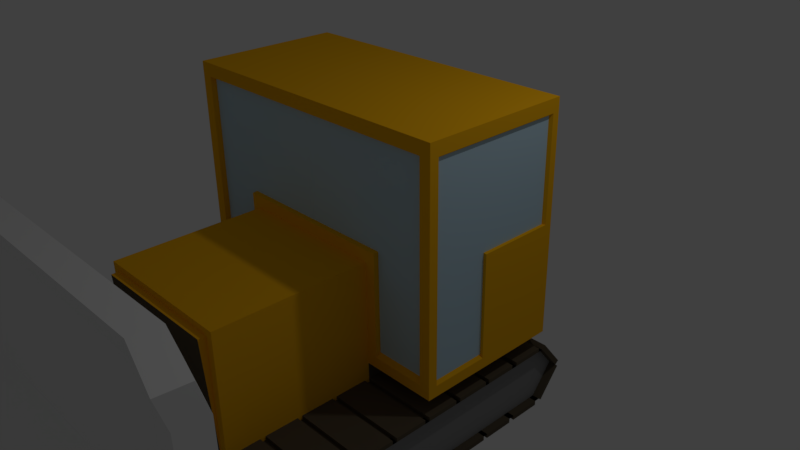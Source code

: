 # Source: DozerWithScoop.blend  (saved by Blender 2.77.0; exported with 4.5.12 LTS)
import bpy
from mathutils import Matrix  # noqa: F401  (used for matrix-valued properties, if any)

bpy.ops.wm.read_factory_settings(use_empty=True)
scene = bpy.context.scene
scene.name = 'Scene'

# ---- collections
col_collection_1 = bpy.data.collections.new('Collection 1'); scene.collection.children.link(col_collection_1)
col_collection_2 = bpy.data.collections.new('Collection 2'); scene.collection.children.link(col_collection_2)

# ---- materials (node trees are filled in below, after node groups)
mat_paint = bpy.data.materials.new('Paint')
mat_paint.alpha_threshold = 0.0
mat_paint.use_transparent_shadow = False
mat_paint.diffuse_color = (0.9387, 0.4678, 0.008023, 1.0)
mat_paint.roughness = 0.5
mat_paint.line_color = (0.0, 0.0, 0.0, 1.0)
mat_window = bpy.data.materials.new('Window')
mat_window.alpha_threshold = 0.0
mat_window.use_transparent_shadow = False
mat_window.diffuse_color = (0.5035, 0.6864, 0.7991, 1.0)
mat_window.roughness = 0.5
mat_track = bpy.data.materials.new('Track')
mat_track.alpha_threshold = 0.0
mat_track.use_transparent_shadow = False
mat_track.diffuse_color = (0.0999, 0.07991, 0.05329, 1.0)
mat_track.roughness = 0.5
mat_metal = bpy.data.materials.new('Metal')
mat_metal.alpha_threshold = 0.0
mat_metal.use_transparent_shadow = False
mat_metal.diffuse_color = (0.2598, 0.2598, 0.2598, 1.0)
mat_metal.roughness = 0.5

# ---- material node trees

# ---- world
world_world = bpy.data.worlds.new('World'); scene.world = world_world
world_world.color = (0.05088, 0.05088, 0.05088)
world_world.use_sun_shadow = False
world_world.sun_shadow_jitter_overblur = 0.0
world_world.cycles.sampling_method = 'MANUAL'

# ---- cameras
cam_camera = bpy.data.cameras.new('Camera')
cam_camera.clip_end = 100.0
cam_camera.lens = 35.0
cam_camera.sensor_width = 32.0
cam_camera.sensor_height = 18.0
cam_camera.ortho_scale = 7.314
cam_camera.dof.focus_distance = 0.0
cam_camera.dof.aperture_fstop = 128.0

# ---- lights
light_lamp = bpy.data.lights.new('Lamp', 'POINT')
light_lamp.transmission_factor = 0.0
light_lamp.cutoff_distance = 30.0
light_lamp.energy = 100.0
light_lamp.shadow_buffer_clip_start = 1.001
light_lamp.shadow_soft_size = 0.1
light_lamp.shadow_maximum_resolution = 0.006
light_lamp.use_absolute_resolution = True

# ---- meshes
me_cube = bpy.data.meshes.new('Cube')
me_cube.from_pydata([(1.0, 1.0, -0.6933), (1.0, -2.991, -0.6933), (8.941e-08, -0.9955, -0.6933), (-1.49e-07, -0.9955, 0.6551), (1.0, 1.058, 0.6551), (1.0, -2.991, 0.6551), (1.0, -0.9955, 0.6551), (1.0, -0.9955, -0.6933), (1.788e-07, 1.0, -0.6933), (0.0, -2.991, -0.6933), (2.384e-07, 1.058, 0.6551), (-5.364e-07, -2.991, 0.6551), (2.004, 1.0, -0.6933), (2.004, 1.0, 0.6551), (2.004, -0.9955, 0.6551), (2.004, -0.9955, -0.6933), (-1.49e-07, -0.9955, 2.343), (1.0, -0.9955, 2.343), (2.384e-07, 1.0, 2.343), (1.0, 1.0, 2.343), (2.004, 1.0, 2.343), (2.004, -0.9955, 2.343), (1.0, -0.9955, -1.724), (1.0, -2.991, -1.724), (8.941e-08, -0.9955, -1.724), (0.0, -2.991, -1.724), (1.0, 1.0, -1.724), (1.788e-07, 1.0, -1.724), (8.941e-08, -0.9955, -0.9648), (0.0, -2.991, -0.9648), (1.0, 1.0, -0.9648), (1.788e-07, 1.0, -0.9648), (1.0, -2.991, -0.9648), (1.0, -0.9955, -0.9648), (2.017, -0.9955, -1.724), (2.017, -2.991, -1.724), (2.017, 1.0, -1.724), (2.017, 1.0, -0.9648), (2.017, -2.991, -0.9648), (2.017, -0.9955, -0.9648), (1.0, -1.993, -1.724), (1.0, -1.993, -0.9648), (2.017, -1.993, -1.724), (2.017, -1.993, -0.9648), (1.0, -2.492, -1.724), (1.0, -2.492, -0.9648), (2.017, -2.492, -1.724), (2.017, -2.492, -0.9648), (1.0, -1.494, -1.724), (1.0, -1.494, -0.9648), (2.017, -1.494, -0.9648), (2.017, -1.494, -1.724), (1.0, 0.002259, -1.724), (1.0, 0.002259, -0.9648), (2.017, 0.002259, -1.724), (2.017, 0.002259, -0.9648), (1.0, -0.4966, -1.724), (2.017, -0.4966, -1.724), (1.0, -0.4966, -0.9648), (2.017, -0.4966, -0.9648), (1.0, 0.5011, -0.9648), (2.017, 0.5011, -0.9648), (1.0, 0.5011, -1.724), (2.017, 0.5011, -1.724), (1.0, -2.565, -1.724), (2.017, -2.565, -1.724), (1.0, -2.565, -0.9648), (2.017, -2.565, -0.9648), (1.0, -2.058, -0.9648), (2.017, -2.058, -0.9648), (1.0, -2.058, -1.724), (2.017, -2.058, -1.724), (1.0, -1.557, -1.724), (2.017, -1.557, -1.724), (1.0, -1.557, -0.9648), (2.017, -1.557, -0.9648), (1.0, -1.063, -0.9648), (2.017, -1.063, -0.9648), (1.0, -1.063, -1.724), (2.017, -1.063, -1.724), (1.0, -0.5636, -1.724), (2.017, -0.5636, -1.724), (1.0, -0.5636, -0.9648), (2.017, -0.5636, -0.9648), (1.0, -0.05693, -0.9648), (2.017, -0.05693, -0.9648), (1.0, -0.05693, -1.724), (2.017, -0.05693, -1.724), (1.0, 0.4226, -1.724), (2.017, 0.4226, -1.724), (1.0, 0.4226, -0.9648), (2.017, 0.4226, -0.9648), (1.0, 0.9311, -0.9648), (2.017, 0.9311, -0.9648), (1.0, 0.9311, -1.724), (2.017, 0.9311, -1.724), (1.0, -2.991, -0.913), (2.017, -2.991, -0.913), (2.017, -0.9955, -0.913), (1.0, -0.9955, -0.913), (1.0, -1.993, -0.913), (2.017, -1.993, -0.913), (1.0, -2.492, -0.913), (2.017, -2.492, -0.913), (1.0, -1.494, -0.913), (2.017, -1.494, -0.913), (1.0, 0.002259, -0.913), (2.017, 0.002259, -0.913), (1.0, -0.4966, -0.913), (2.017, -0.4966, -0.913), (1.0, 0.5011, -0.913), (2.017, 0.5011, -0.913), (1.0, -2.565, -0.913), (2.017, -2.565, -0.913), (1.0, -2.058, -0.913), (2.017, -2.058, -0.913), (1.0, -1.557, -0.913), (2.017, -1.557, -0.913), (1.0, -1.063, -0.913), (2.017, -1.063, -0.913), (1.0, -0.5636, -0.913), (2.017, -0.5636, -0.913), (1.0, -0.05693, -0.913), (2.017, -0.05693, -0.913), (1.0, 0.4226, -0.913), (2.017, 0.4226, -0.913), (1.0, 0.9311, -0.913), (2.017, 0.9311, -0.913), (1.0, -2.565, -1.786), (1.0, -2.991, -1.786), (1.0, -0.5636, -1.786), (1.0, -0.9955, -1.786), (1.0, -1.557, -1.786), (1.0, -1.993, -1.786), (2.017, -2.565, -1.786), (2.017, -2.991, -1.786), (2.017, -0.5636, -1.786), (2.017, -0.9955, -1.786), (2.017, -1.557, -1.786), (2.017, -1.993, -1.786), (1.0, -2.058, -1.786), (1.0, -2.492, -1.786), (2.017, -2.058, -1.786), (2.017, -2.492, -1.786), (1.0, -1.063, -1.786), (1.0, -1.494, -1.786), (2.017, -1.063, -1.786), (2.017, -1.494, -1.786), (1.0, 0.4226, -1.786), (1.0, 0.002259, -1.786), (2.017, 0.4226, -1.786), (2.017, 0.002259, -1.786), (1.0, -0.05693, -1.786), (1.0, -0.4966, -1.786), (2.017, -0.05693, -1.786), (2.017, -0.4966, -1.786), (1.0, 0.9311, -1.786), (1.0, 0.5011, -1.786), (2.017, 0.9311, -1.786), (2.017, 0.5011, -1.786), (1.0, -3.058, -1.724), (1.0, -3.058, -0.9648), (2.017, -3.058, -0.9648), (2.017, -3.058, -1.724), (1.0, 1.307, -1.344), (2.017, 1.307, -1.344), (1.0, -3.356, -1.344), (2.017, -3.356, -1.344), (1.0, 1.054, -0.9213), (2.017, 1.054, -0.9213), (1.0, 1.361, -1.301), (2.017, 1.361, -1.301), (1.0, 1.35, -1.379), (1.0, 1.043, -1.759), (2.017, 1.35, -1.379), (2.017, 1.043, -1.759), (1.0, -3.397, -1.312), (1.0, -3.098, -0.9328), (2.017, -3.098, -0.9328), (2.017, -3.397, -1.312), (2.017, -3.092, -1.751), (1.0, -3.092, -1.751), (1.0, -3.391, -1.372), (2.017, -3.391, -1.372), (1.92, -2.565, -1.724), (1.92, -2.991, -1.724), (1.92, -0.5636, -1.724), (1.92, -0.9955, -1.724), (1.92, 1.307, -1.344), (1.92, 1.0, -1.724), (1.92, -2.991, -0.9648), (1.92, -0.9955, -0.9648), (1.92, 0.9311, -0.9648), (1.92, 1.0, -0.9648), (1.92, -1.063, -0.9648), (1.92, -1.557, -1.724), (1.92, -1.993, -1.724), (1.92, -2.058, -0.9648), (1.92, -1.993, -0.9648), (1.92, -2.058, -1.724), (1.92, -2.492, -1.724), (1.92, -2.565, -0.9648), (1.92, -2.492, -0.9648), (1.92, -1.557, -0.9648), (1.92, -1.494, -0.9648), (1.92, -1.063, -1.724), (1.92, -1.494, -1.724), (1.92, 0.4226, -1.724), (1.92, 0.002259, -1.724), (1.92, -0.05693, -0.9648), (1.92, 0.002259, -0.9648), (1.92, -0.05693, -1.724), (1.92, -0.4966, -1.724), (1.92, -0.5636, -0.9648), (1.92, -0.4966, -0.9648), (1.92, 0.4226, -0.9648), (1.92, 0.5011, -0.9648), (1.92, 0.9311, -1.724), (1.92, 0.5011, -1.724), (1.92, -3.356, -1.344), (1.92, -3.058, -0.9648), (1.92, -3.058, -1.724), (1.0, 1.0, 2.169), (2.004, 1.0, 2.169), (2.384e-07, 0.9553, 2.169), (-1.49e-07, -0.9955, 2.169), (1.0, -0.9955, 2.169), (2.004, -0.9955, 2.169), (2.004, 1.0, 0.8136), (1.0, 1.0, 0.8136), (2.384e-07, 0.9553, 0.8136), (-1.49e-07, -0.9955, 0.8136), (1.0, -0.9955, 0.8136), (2.004, -0.9955, 0.8136), (1.857, -0.9955, -0.6933), (1.857, -0.9955, 0.6551), (1.857, 1.058, 0.6551), (1.857, 1.0, -0.6933), (1.857, -0.9955, 2.343), (1.857, 1.0, 2.343), (1.857, -0.9955, 2.169), (1.857, 1.0, 2.169), (1.857, 1.0, 0.8136), (1.857, -0.9955, 0.8136), (1.142, -0.9955, 0.6551), (1.142, 1.0, -0.6933), (1.142, -0.9955, 2.343), (1.142, -0.9955, 2.169), (1.142, -0.9955, 0.8136), (1.142, -0.9955, -0.6933), (1.142, 1.058, 0.6551), (1.142, 1.0, 2.343), (1.142, 1.0, 2.169), (1.142, 1.0, 0.8136), (1.0, 1.154, -0.5495), (2.004, 1.0, -0.5495), (1.0, -2.991, -0.5495), (1.0, -0.9955, -0.5495), (1.852e-07, 1.154, -0.5495), (-5.72e-08, -2.991, -0.5495), (2.004, -0.9955, -0.5495), (1.857, -0.9955, -0.5495), (1.857, 1.058, -0.5495), (1.142, 1.058, -0.5495), (1.142, -0.9955, -0.5495), (0.03425, -0.9281, 0.8194), (0.03425, -0.9281, 2.135), (1.005, -0.9281, 0.8194), (1.005, -0.9281, 2.135), (1.142, -0.9281, 2.135), (1.142, -0.9281, 0.8194), (1.837, -0.9281, 0.6656), (1.837, -0.9281, 0.8194), (1.837, -0.9281, 2.135), (1.837, -0.9281, -0.5036), (1.142, -0.9281, 0.6656), (1.142, -0.9281, -0.5036), (-1.347e-07, -0.9218, 0.8136), (-1.363e-07, -0.93, 2.137), (1.0, 0.002259, -0.6933), (2.004, 0.002259, -0.6933), (2.004, 0.002258, 0.6551), (4.47e-08, 0.002259, 2.343), (1.0, 0.002258, 2.343), (2.004, 0.002258, 2.343), (2.004, 0.002258, 2.169), (2.004, 0.002258, 0.8136), (1.857, 0.002258, 2.343), (1.857, 0.002259, -0.6933), (1.142, 0.002259, -0.6933), (1.142, 0.002258, 2.343), (2.004, 0.002259, -0.5495), (1.0, -0.8781, -0.6933), (2.004, -0.8781, -0.6933), (2.004, -0.8781, 0.6551), (-1.262e-07, -0.8781, 2.343), (1.0, -0.8781, 2.343), (2.004, -0.8781, 2.343), (2.004, -0.8781, 2.169), (2.004, -0.8781, 0.8136), (1.857, -0.8781, -0.6933), (1.142, -0.8781, -0.6933), (2.004, -0.8781, -0.5495), (1.857, -0.8781, 2.343), (1.142, -0.8781, 2.343), (1.857, -0.1222, 2.343), (1.142, -0.1222, 2.343), (1.0, -0.1222, -0.6933), (2.004, -0.1222, -0.6933), (2.004, -0.1222, 0.6551), (2.054e-08, -0.1222, 2.343), (1.0, -0.1222, 2.343), (2.004, -0.1222, 2.343), (2.004, -0.1222, 2.169), (2.004, -0.1222, 0.8136), (1.857, -0.1222, -0.6933), (1.142, -0.1222, -0.6933), (2.004, -0.1222, -0.5495), (1.857, 0.905, 2.343), (1.142, 0.905, 2.343), (1.0, 0.905, -0.6933), (2.004, 0.905, -0.6933), (2.004, 0.905, 0.6551), (2.2e-07, 0.905, 2.343), (1.0, 0.905, 2.343), (2.004, 0.905, 2.343), (2.004, 0.905, 2.169), (2.004, 0.905, 0.8136), (1.857, 0.905, -0.6933), (1.142, 0.905, -0.6933), (2.004, 0.905, -0.5495), (1.964, 0.8785, 2.141), (1.964, -0.00223, 2.141), (1.964, 0.8785, 0.8184), (1.964, -0.00223, 0.8184), (1.964, -0.1236, 0.6638), (1.964, -0.8612, 0.6638), (1.964, -0.1236, 2.141), (1.964, -0.8612, 2.141), (1.964, -0.1236, 0.8184), (1.964, -0.8612, 0.8184), (1.964, -0.1236, -0.5115), (1.964, -0.8612, -0.5115), (1.0, 0.9553, 0.8273), (1.0, 0.9553, 2.156), (0.02029, 0.9553, 0.8273), (0.02029, 0.9553, 2.156), (1.139, 0.9553, 2.156), (1.84, 0.9553, 2.156), (1.139, 0.9553, 0.8273), (1.84, 0.9553, 0.8273), (0.8942, -0.9955, 0.6551), (0.8942, 1.0, -0.6933), (0.8942, -2.991, -0.6933), (0.8943, 1.058, 0.6551), (0.8942, -2.991, 0.6551), (0.8942, -0.9955, 2.343), (0.8943, 1.0, 2.343), (0.8942, 1.0, -1.724), (0.8942, -2.991, -1.724), (0.8942, -2.991, -0.9648), (0.8942, 1.0, -0.9648), (0.8942, -0.9955, 2.169), (0.8943, 0.9953, 2.169), (0.8943, 0.9953, 0.8136), (0.8942, -0.9955, 0.8136), (0.8942, -2.991, -0.5495), (0.8942, 1.154, -0.5495), (0.9022, -0.9281, 2.135), (0.9022, -0.9281, 0.8194), (0.8943, 0.002259, 2.343), (0.8942, -0.8781, 2.343), (0.8942, -0.1222, 2.343), (0.8943, 0.905, 2.343), (0.8964, 0.9553, 2.156), (0.8964, 0.9553, 0.8273), (1.0, 1.154, 0.5665), (2.004, 1.0, 0.5665), (1.0, -2.991, 0.5665), (2.345e-07, 1.154, 0.5665), (1.857, -0.9955, 0.5665), (1.142, -0.9955, 0.5665), (1.0, -0.9955, 0.5665), (-5.012e-07, -2.991, 0.5665), (2.004, -0.9955, 0.5665), (1.857, 1.058, 0.5665), (1.142, 1.058, 0.5665), (1.837, -0.9281, 0.5796), (1.142, -0.9281, 0.5796), (2.004, 0.002258, 0.5665), (2.004, -0.8781, 0.5665), (2.004, -0.1222, 0.5665), (2.004, 0.905, 0.5665), (1.964, -0.8612, 0.5774), (1.964, -0.1236, 0.5774), (0.8943, 1.154, 0.5665), (0.8942, -2.991, 0.5665), (0.8942, -3.011, -0.6928), (-2.98e-08, -3.011, -0.6928), (-8.941e-08, -3.019, -0.5492), (-2.98e-08, -2.995, -0.9638), (-5.364e-07, -3.086, 0.5648), (0.8942, -3.019, -0.5492), (0.8942, -2.995, -0.9638), (0.8942, -3.086, 0.5648)], [], [(385, 236, 13, 377), (164, 26, 30), (382, 6, 5, 378), (390, 294, 14, 384), (261, 234, 15, 260), (363, 224, 18, 357), (367, 352, 8, 258), (396, 355, 11, 383), (351, 3, 11, 355), (29, 28, 24, 25), (252, 222, 19, 251), (328, 237, 12, 321), (371, 295, 16, 356), (303, 238, 21, 297), (224, 278, 225, 16, 295, 310, 282, 323, 18), (362, 226, 17, 356), (240, 227, 21, 238), (326, 223, 20, 325), (47, 67, 201, 202), (41, 43, 101, 100), (28, 31, 27, 24), (360, 29, 25, 359), (30, 37, 169, 168), (39, 83, 121, 98), (70, 40, 42, 71), (69, 47, 202, 197), (366, 396, 404, 402), (2, 8, 31, 28), (9, 2, 28, 29), (352, 0, 30, 361), (54, 89, 207, 208), (39, 77, 194, 191), (78, 22, 34, 79), (49, 50, 105, 104), (38, 32, 161, 162), (94, 26, 36, 95), (64, 44, 46, 65), (90, 53, 106, 124), (72, 48, 51, 73), (43, 75, 117, 101), (61, 91, 215, 216), (86, 52, 54, 87), (82, 33, 99, 120), (46, 71, 199, 200), (80, 56, 57, 81), (38, 67, 113, 97), (37, 93, 192, 193), (165, 37, 193, 188), (74, 41, 100, 116), (88, 62, 63, 89), (44, 70, 140, 141), (91, 55, 210, 215), (45, 66, 67, 47), (41, 68, 69, 43), (83, 39, 191, 213), (80, 81, 136, 130), (72, 73, 138, 132), (49, 74, 75, 50), (75, 43, 198, 203), (36, 165, 188, 189), (33, 76, 77, 39), (23, 64, 128, 129), (64, 65, 134, 128), (58, 82, 83, 59), (67, 38, 190, 201), (89, 63, 218, 207), (53, 84, 85, 55), (57, 56, 153, 155), (51, 48, 145, 147), (34, 81, 186, 187), (60, 90, 91, 61), (30, 92, 93, 37), (59, 83, 213, 214), (81, 34, 137, 136), (116, 100, 101, 117), (112, 96, 97, 113), (120, 99, 98, 121), (114, 102, 103, 115), (118, 104, 105, 119), (124, 106, 107, 125), (122, 108, 109, 123), (126, 110, 111, 127), (58, 59, 109, 108), (55, 91, 125, 107), (75, 74, 116, 117), (67, 66, 112, 113), (83, 82, 120, 121), (68, 45, 102, 114), (76, 49, 104, 118), (91, 90, 124, 125), (47, 69, 115, 103), (32, 38, 97, 96), (84, 58, 108, 122), (50, 77, 119, 105), (33, 39, 98, 99), (92, 60, 110, 126), (59, 85, 123, 109), (61, 93, 127, 111), (53, 55, 107, 106), (69, 68, 114, 115), (45, 47, 103, 102), (60, 61, 111, 110), (77, 76, 118, 119), (93, 92, 126, 127), (85, 84, 122, 123), (66, 32, 96, 112), (129, 128, 134, 135), (141, 140, 142, 143), (133, 132, 138, 139), (145, 144, 146, 147), (131, 130, 136, 137), (153, 152, 154, 155), (149, 148, 150, 151), (157, 156, 158, 159), (88, 89, 150, 148), (52, 88, 148, 149), (71, 46, 143, 142), (22, 80, 130, 131), (89, 54, 151, 150), (62, 94, 156, 157), (95, 63, 159, 158), (54, 52, 149, 151), (46, 44, 141, 143), (34, 22, 131, 137), (48, 78, 144, 145), (63, 62, 157, 159), (35, 23, 129, 135), (56, 86, 152, 153), (70, 71, 142, 140), (78, 79, 146, 144), (73, 42, 139, 138), (87, 57, 155, 154), (86, 87, 154, 152), (94, 95, 158, 156), (65, 35, 135, 134), (79, 51, 147, 146), (40, 72, 132, 133), (42, 40, 133, 139), (160, 163, 180, 181), (23, 35, 163, 160), (32, 23, 160, 166, 161), (163, 35, 185, 221), (26, 164, 172, 173), (162, 161, 177, 178), (170, 168, 169, 171), (165, 164, 170, 171), (164, 30, 168, 170), (37, 165, 171, 169), (173, 172, 174, 175), (164, 165, 174, 172), (165, 36, 175, 174), (36, 26, 173, 175), (177, 176, 179, 178), (167, 162, 178, 179), (166, 167, 179, 176), (161, 166, 176, 177), (182, 181, 180, 183), (163, 167, 183, 180), (167, 166, 182, 183), (166, 160, 181, 182), (203, 198, 196, 195), (197, 202, 200, 199), (201, 190, 185, 184), (213, 191, 187, 186), (194, 204, 206, 205), (215, 210, 208, 207), (209, 214, 212, 211), (192, 216, 218, 217), (202, 201, 184, 200), (198, 197, 199, 196), (204, 203, 195, 206), (191, 194, 205, 187), (214, 213, 186, 212), (210, 209, 211, 208), (216, 215, 207, 218), (193, 192, 217, 189, 188), (185, 190, 220, 219, 221), (167, 163, 221, 219), (77, 50, 204, 194), (55, 85, 209, 210), (85, 59, 214, 209), (63, 95, 217, 218), (93, 61, 216, 192), (71, 42, 196, 199), (79, 34, 187, 205), (87, 54, 208, 211), (162, 167, 219, 220), (95, 36, 189, 217), (42, 73, 195, 196), (57, 87, 211, 212), (50, 75, 203, 204), (65, 46, 200, 184), (43, 69, 197, 198), (38, 162, 220, 190), (73, 51, 206, 195), (35, 65, 184, 185), (51, 79, 205, 206), (81, 57, 212, 186), (0, 320, 279, 307, 292, 7, 33, 82, 58, 84, 53, 90, 60, 92, 30), (7, 1, 32, 66, 45, 68, 41, 74, 49, 76, 33), (358, 361, 30, 26), (358, 359, 25, 24, 27), (327, 228, 223, 326), (243, 233, 227, 240), (380, 235, 271, 387), (231, 265, 277), (364, 230, 345, 375), (252, 241, 348, 347), (354, 10, 230, 364), (250, 4, 229, 253), (10, 3, 231, 277, 230), (351, 6, 232, 365), (235, 14, 233, 243), (322, 13, 228, 327), (362, 225, 266, 368), (13, 236, 242, 228), (228, 242, 241, 223), (365, 232, 267, 369), (247, 240, 238, 246), (304, 246, 238, 303), (329, 245, 237, 328), (223, 241, 239, 20), (264, 249, 234, 261), (386, 250, 236, 385), (376, 4, 250, 386), (257, 7, 249, 264), (320, 0, 245, 329), (296, 17, 246, 304), (226, 247, 246, 17), (381, 264, 276, 388), (6, 244, 248, 232), (236, 250, 253, 242), (253, 229, 343, 349), (241, 252, 251, 239), (382, 257, 264, 381), (0, 254, 263, 245), (245, 263, 262, 237), (247, 226, 268, 269), (29, 360, 403, 400), (395, 367, 258, 379), (380, 261, 260, 384), (293, 302, 260, 15), (7, 257, 256, 1), (237, 262, 255, 12), (369, 267, 268, 368), (275, 271, 272, 270), (270, 272, 273, 269), (267, 270, 269, 268), (388, 276, 274, 387), (232, 248, 270, 267), (248, 244, 275, 270), (240, 247, 269, 273), (243, 240, 273, 272), (266, 225, 278), (264, 261, 274, 276), (235, 243, 272, 271), (266, 278, 277, 265), (321, 330, 291, 280), (324, 283, 290, 319), (307, 279, 289, 316), (316, 289, 288, 315), (319, 290, 287, 318), (309, 281, 286, 314), (309, 314, 339, 335), (313, 285, 284, 312), (318, 287, 284, 325), (373, 323, 282, 370), (315, 288, 280, 308), (392, 322, 281, 389), (234, 300, 293, 15), (227, 298, 297, 21), (233, 299, 298, 227), (14, 294, 299, 233), (249, 301, 300, 234), (7, 292, 301, 249), (308, 317, 302, 293), (311, 296, 304, 306), (306, 304, 303, 305), (305, 303, 297, 312), (372, 310, 295, 371), (313, 298, 338, 337), (389, 281, 309, 391), (370, 282, 310, 372), (287, 305, 312, 284), (290, 306, 305, 287), (283, 311, 306, 290), (280, 291, 317, 308), (300, 315, 308, 293), (298, 313, 312, 297), (286, 327, 333, 334), (285, 313, 337, 332), (301, 316, 315, 300), (292, 307, 316, 301), (377, 13, 322, 392), (357, 18, 323, 373), (239, 318, 325, 20), (251, 319, 318, 239), (19, 324, 319, 251), (12, 255, 330, 321), (279, 320, 329, 289), (289, 329, 328, 288), (281, 322, 327, 286), (299, 294, 336, 340), (285, 326, 325, 284), (288, 328, 321, 280), (339, 334, 332, 337), (394, 335, 336, 393), (340, 339, 337, 338), (336, 335, 339, 340), (334, 333, 331, 332), (302, 317, 341, 342), (314, 286, 334, 339), (390, 302, 342, 393), (327, 326, 331, 333), (391, 309, 335, 394), (298, 299, 340, 338), (326, 285, 332, 331), (349, 343, 344, 347), (375, 345, 346, 374), (350, 349, 347, 348), (241, 242, 350, 348), (242, 253, 349, 350), (222, 252, 347, 344), (230, 224, 346, 345), (363, 222, 344, 374), (224, 363, 374, 346), (343, 375, 374, 344), (19, 357, 373, 324), (283, 370, 372, 311), (311, 372, 371, 296), (324, 373, 370, 283), (265, 369, 368, 266), (376, 254, 367, 395), (1, 256, 366, 353), (231, 365, 369, 265), (226, 362, 368, 268), (3, 351, 365, 231), (4, 354, 364, 229), (229, 364, 375, 343), (64, 23, 359, 358, 26, 94, 62, 88, 52, 86, 56, 80, 22, 78, 48, 72, 40, 70, 44), (27, 31, 361, 358), (8, 352, 361, 31), (1, 353, 360, 32), (32, 360, 359, 23), (225, 362, 356, 16), (296, 371, 356, 17), (6, 351, 355, 5), (378, 5, 355, 396), (254, 0, 352, 367), (222, 363, 357, 19), (256, 378, 396, 366), (4, 376, 395, 354), (317, 391, 394, 341), (294, 390, 393, 336), (341, 394, 393, 342), (255, 377, 392, 330), (291, 389, 391, 317), (330, 392, 389, 291), (275, 388, 387, 271), (235, 380, 384, 14), (354, 395, 379, 10), (6, 382, 381, 244), (244, 381, 388, 275), (254, 376, 386, 263), (263, 386, 385, 262), (261, 380, 387, 274), (360, 353, 397, 403), (302, 390, 384, 260), (257, 382, 378, 256), (262, 385, 377, 255), (397, 398, 400, 403), (397, 402, 399, 398), (402, 404, 401, 399), (383, 259, 399, 401), (259, 9, 398, 399), (396, 383, 401, 404), (9, 29, 400, 398), (353, 366, 402, 397)])
me_cube.polygons.foreach_set('material_index', [0, 0, 0, 0, 0, 0, 0, 0, 0, 2, 0, 0, 0, 0, 0, 0, 0, 0, 2, 2, 2, 0, 2, 2, 2, 2, 0, 0, 0, 0, 2, 2, 2, 2, 2, 2, 2, 2, 2, 2, 2, 2, 2, 2, 2, 2, 2, 2, 2, 2, 2, 2, 2, 2, 2, 2, 2, 2, 2, 2, 2, 2, 2, 2, 2, 2, 2, 2, 2, 2, 2, 2, 2, 2, 2, 2, 2, 2, 2, 2, 2, 2, 2, 2, 2, 2, 2, 2, 2, 2, 2, 2, 2, 2, 2, 2, 2, 2, 2, 2, 2, 2, 2, 2, 2, 2, 2, 2, 2, 2, 2, 2, 2, 2, 2, 2, 2, 2, 2, 2, 2, 2, 2, 2, 2, 2, 2, 2, 2, 2, 2, 2, 2, 2, 2, 2, 2, 2, 2, 2, 2, 2, 2, 2, 2, 2, 2, 2, 2, 2, 2, 2, 2, 2, 2, 2, 2, 2, 2, 2, 3, 3, 3, 3, 3, 3, 3, 3, 3, 3, 3, 3, 3, 3, 3, 3, 3, 2, 2, 2, 2, 2, 2, 2, 2, 2, 2, 2, 2, 2, 2, 2, 2, 2, 2, 2, 2, 2, 2, 0, 0, 0, 0, 0, 0, 0, 0, 0, 0, 0, 0, 0, 0, 0, 0, 0, 0, 0, 0, 0, 0, 0, 0, 0, 0, 0, 0, 0, 0, 0, 0, 0, 0, 0, 0, 0, 0, 0, 2, 0, 0, 0, 0, 0, 1, 1, 1, 1, 1, 0, 0, 0, 0, 0, 0, 0, 1, 0, 0, 0, 0, 0, 0, 0, 0, 0, 0, 0, 0, 0, 0, 0, 0, 0, 0, 0, 0, 0, 0, 0, 0, 0, 0, 0, 0, 0, 0, 0, 0, 0, 0, 0, 0, 0, 0, 0, 0, 0, 0, 0, 0, 0, 0, 0, 0, 1, 1, 1, 1, 1, 0, 0, 0, 0, 0, 0, 0, 1, 1, 1, 0, 0, 0, 1, 0, 0, 1, 0, 0, 0, 0, 1, 0, 0, 0, 0, 0, 0, 0, 0, 0, 0, 0, 0, 0, 0, 0, 0, 0, 0, 0, 0, 0, 0, 1, 0, 0, 0, 1, 0, 0, 0, 0, 0, 0, 0, 0, 0, 0, 0, 2, 2, 2, 0, 0, 0, 0, 0])
me_cube.materials.append(mat_paint)
me_cube.materials.append(mat_window)
me_cube.materials.append(mat_track)
me_cube.materials.append(mat_metal)
me_cube.use_remesh_preserve_volume = False
me_cube.use_remesh_preserve_attributes = False
me_cube.use_mirror_vertex_groups = False
me_cube.update()
me_cube_001 = bpy.data.meshes.new('Cube.001')
me_cube_001.from_pydata([(2.731, -4.101, 1.574), (2.731, -4.465, -1.667), (2.731, -4.453, 1.598), (2.731, -4.817, -1.643), (1.192e-07, -3.871, 1.574), (0.0, -4.235, -1.667), (1.192e-07, -4.587, -1.643), (0.0, -4.223, 1.598), (2.731, -4.325, -0.4984), (2.731, -3.973, -0.523), (4.209e-08, -3.743, -0.523), (7.711e-08, -4.095, -0.4984), (1.912, -3.871, 1.574), (1.912, -4.587, -1.643), (1.912, -4.235, -1.667), (1.912, -4.223, 1.598), (1.912, -4.095, -0.4984), (1.912, -3.743, -0.523), (2.731, -4.347, 1.239), (2.731, -3.995, 1.214), (1.06e-07, -3.765, 1.214), (1.321e-08, -4.117, 1.239), (1.912, -3.765, 1.214), (1.912, -4.117, 1.239)], [], [(9, 8, 3, 1), (17, 9, 1, 14), (13, 14, 1, 3), (15, 12, 4, 7), (16, 11, 6, 13), (23, 21, 11, 16), (22, 19, 9, 17), (19, 18, 8, 9), (20, 22, 17, 10), (18, 23, 16, 8), (8, 16, 13, 3), (2, 0, 12, 15), (6, 5, 14, 13), (10, 17, 14, 5), (2, 15, 23, 18), (4, 12, 22, 20), (0, 2, 18, 19), (12, 0, 19, 22), (15, 7, 21, 23)])
me_cube_001.use_remesh_preserve_volume = False
me_cube_001.use_remesh_preserve_attributes = False
me_cube_001.use_mirror_vertex_groups = False
me_cube_001.update()

# ---- objects
ob_cab = bpy.data.objects.new('Cab', me_cube)
ob_lamp = bpy.data.objects.new('Lamp', light_lamp)
ob_camera = bpy.data.objects.new('Camera', cam_camera)
ob_cube = bpy.data.objects.new('Cube', me_cube_001)

# ---- transforms, parenting, visibility, modifiers, constraints
ob_cab.location = (0.0, 0.0, 0.0)
ob_cab.lock_rotations_4d = False
ob_cab.empty_display_type = 'ARROWS'
ob_cab.lineart.crease_threshold = 0.0
_m = ob_cab.modifiers.new('Mirror', 'MIRROR')
ob_lamp.location = (4.076, 1.005, 5.904)
ob_lamp.rotation_euler = (0.6503, 0.05522, 1.866)
ob_lamp.lock_rotations_4d = False
ob_lamp.empty_display_type = 'ARROWS'
ob_lamp.color = (0.0, 0.0, 0.0, 0.0)
ob_lamp.lineart.crease_threshold = 0.0
ob_camera.location = (7.481, -6.508, 5.344)
ob_camera.rotation_euler = (1.109, 0.01082, 0.8149)
ob_camera.lock_rotations_4d = False
ob_camera.empty_display_type = 'ARROWS'
ob_camera.color = (0.0, 0.0, 0.0, 0.0)
ob_camera.display_type = 'WIRE'
ob_camera.lineart.crease_threshold = 0.0
ob_cube.location = (0.0, 0.0, 0.0)
ob_cube.lineart.crease_threshold = 0.0
_m = ob_cube.modifiers.new('Mirror', 'MIRROR')

# ---- collection membership
col_collection_1.objects.link(ob_cab)
col_collection_1.objects.link(ob_lamp)
col_collection_1.objects.link(ob_camera)
col_collection_2.objects.link(ob_cube)

# ---- scene / render settings (as saved in the file)
scene.camera = ob_camera
scene.frame_start = 1; scene.frame_end = 250; scene.frame_set(1)
scene.render.engine = 'BLENDER_EEVEE_NEXT'
scene.render.resolution_percentage = 50
scene.render.dither_intensity = 0.0
scene.cycles.use_denoising = False
scene.cycles.samples = 128
scene.cycles.sampling_pattern = 'TABULATED_SOBOL'
scene.cycles.light_sampling_threshold = 0.0
scene.cycles.use_adaptive_sampling = False
scene.cycles.use_light_tree = False
scene.cycles.blur_glossy = 0.0
scene.cycles.sample_clamp_indirect = 0.0
scene.view_settings.view_transform = 'Standard'
bpy.context.view_layer.update()

